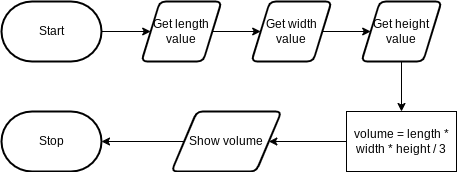

The diagram above was exported from draw.io. Its source (the exported page's mxGraphModel, read from the mxfile embedded in the PNG):
<mxGraphModel dx="643" dy="444" grid="1" gridSize="10" guides="1" tooltips="1" connect="1" arrows="1" fold="1" page="1" pageScale="1" pageWidth="850" pageHeight="1100" math="0" shadow="0">
  <root>
    <mxCell id="0" />
    <mxCell id="1" parent="0" />
    <mxCell id="2" value="Start" style="strokeWidth=2;html=1;shape=mxgraph.flowchart.terminator;whiteSpace=wrap;" parent="1" vertex="1">
      <mxGeometry x="40" y="210" width="100" height="60" as="geometry" />
    </mxCell>
    <mxCell id="3" value="Stop" style="strokeWidth=2;html=1;shape=mxgraph.flowchart.terminator;whiteSpace=wrap;" parent="1" vertex="1">
      <mxGeometry x="40" y="320" width="100" height="60" as="geometry" />
    </mxCell>
    <mxCell id="8" value="" style="edgeStyle=orthogonalEdgeStyle;html=1;rounded=0;entryX=0;entryY=0.5;entryDx=0;entryDy=0;" parent="1" source="2" target="12" edge="1">
      <mxGeometry relative="1" as="geometry">
        <mxPoint x="140" y="240" as="sourcePoint" />
        <mxPoint x="190" y="240" as="targetPoint" />
      </mxGeometry>
    </mxCell>
    <mxCell id="19" style="edgeStyle=none;html=1;entryX=1;entryY=0.5;entryDx=0;entryDy=0;" edge="1" parent="1" source="7" target="13">
      <mxGeometry relative="1" as="geometry" />
    </mxCell>
    <mxCell id="7" value="volume = length * width * height / 3" style="whiteSpace=wrap;html=1;" parent="1" vertex="1">
      <mxGeometry x="385" y="320" width="110" height="60" as="geometry" />
    </mxCell>
    <mxCell id="16" style="edgeStyle=none;html=1;" edge="1" parent="1" source="12" target="14">
      <mxGeometry relative="1" as="geometry" />
    </mxCell>
    <mxCell id="12" value="Get length value" style="shape=parallelogram;html=1;strokeWidth=2;perimeter=parallelogramPerimeter;whiteSpace=wrap;rounded=1;arcSize=12;size=0.23;" parent="1" vertex="1">
      <mxGeometry x="180" y="210" width="80" height="60" as="geometry" />
    </mxCell>
    <mxCell id="13" value="Show volume" style="shape=parallelogram;html=1;strokeWidth=2;perimeter=parallelogramPerimeter;whiteSpace=wrap;rounded=1;arcSize=12;size=0.23;" parent="1" vertex="1">
      <mxGeometry x="210" y="320" width="110" height="60" as="geometry" />
    </mxCell>
    <mxCell id="17" style="edgeStyle=none;html=1;" edge="1" parent="1" source="14" target="15">
      <mxGeometry relative="1" as="geometry" />
    </mxCell>
    <mxCell id="14" value="Get width value" style="shape=parallelogram;html=1;strokeWidth=2;perimeter=parallelogramPerimeter;whiteSpace=wrap;rounded=1;arcSize=12;size=0.23;" vertex="1" parent="1">
      <mxGeometry x="290" y="210" width="80" height="60" as="geometry" />
    </mxCell>
    <mxCell id="18" style="edgeStyle=none;html=1;" edge="1" parent="1" source="15" target="7">
      <mxGeometry relative="1" as="geometry" />
    </mxCell>
    <mxCell id="15" value="Get height value" style="shape=parallelogram;html=1;strokeWidth=2;perimeter=parallelogramPerimeter;whiteSpace=wrap;rounded=1;arcSize=12;size=0.23;" vertex="1" parent="1">
      <mxGeometry x="400" y="210" width="80" height="60" as="geometry" />
    </mxCell>
    <mxCell id="20" style="edgeStyle=none;html=1;entryX=1;entryY=0.5;entryDx=0;entryDy=0;entryPerimeter=0;" edge="1" parent="1" source="13" target="3">
      <mxGeometry relative="1" as="geometry" />
    </mxCell>
  </root>
</mxGraphModel>